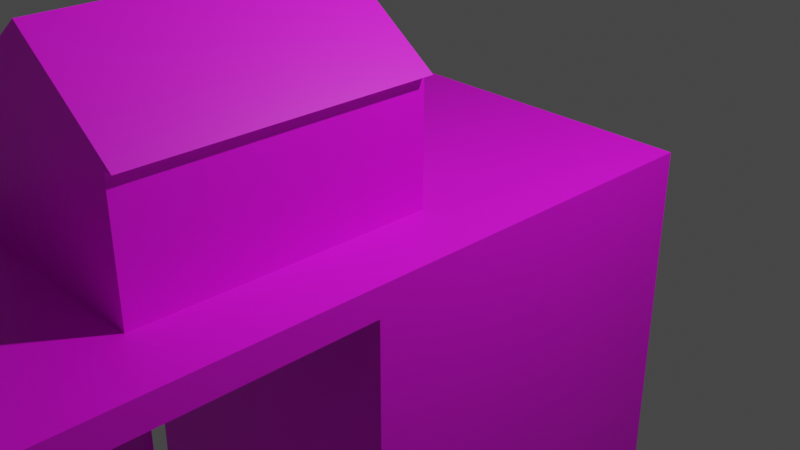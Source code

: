 # Source: Warehouse.blend  (saved by Blender 3.5.10; exported with 4.5.12 LTS)
import bpy
from mathutils import Matrix  # noqa: F401  (used for matrix-valued properties, if any)

bpy.ops.wm.read_factory_settings(use_empty=True)
scene = bpy.context.scene
scene.name = 'Scene'

# ---- collections
col_collection = bpy.data.collections.new('Collection'); scene.collection.children.link(col_collection)

# ---- images (referenced by path relative to the original .blend; pixels are not part of the script)
import os
ASSET_DIR = os.environ.get("B2B_ASSET_DIR", "")  # directory of the original .blend (textures are referenced by path, not embedded)
HERE = os.path.dirname(os.path.abspath(__file__))  # packed textures are extracted next to this script under _unpacked/

def load_image(name, relpath, width, height, colorspace="sRGB"):
    """Load a texture the original file referenced (path relative to the .blend, or extracted next to this script)."""
    p = next((c for c in (os.path.join(HERE, relpath), os.path.join(ASSET_DIR, relpath)) if relpath and os.path.exists(c)), "")
    if p:
        img = bpy.data.images.load(p, check_existing=True)
        img.name = name
    else:  # same state as the original file: an image datablock whose file is absent (Cycles renders it pink)
        img = bpy.data.images.new(name, width, height)
        img.source = "FILE"
        img.filepath = "//" + (relpath or name)
    img.colorspace_settings.name = colorspace
    return img
img_warehousetexture_png = load_image('WarehouseTexture.png', 'WarehouseTexture.png', 1024, 1024, 'sRGB')

# ---- materials (node trees are filled in below, after node groups)
mat_warehouse = bpy.data.materials.new('Warehouse')
mat_warehouse.alpha_threshold = 0.0
mat_warehouse.use_transparent_shadow = False
mat_warehouse.roughness = 0.5
mat_warehouse.line_color = (0.0, 0.0, 0.0, 1.0)

# ---- material node trees
mat_warehouse.use_nodes = True; mat_warehouse.node_tree.nodes.clear()
_N = mat_warehouse.node_tree.nodes; _L = mat_warehouse.node_tree.links
n0 = _N.new('ShaderNodeOutputMaterial'); n0.name = 'Material Output'; n0.location = (300, 300)
n1 = _N.new('ShaderNodeBsdfPrincipled'); n1.name = 'Principled BSDF'; n1.location = (10, 300)
n1.distribution = 'GGX'
n1.subsurface_method = 'RANDOM_WALK_SKIN'
n1.inputs[3].default_value = 1.45
n1.inputs[27].default_value = (0.0, 0.0, 0.0, 1.0)
n1.inputs[28].default_value = 1.0
n2 = _N.new('ShaderNodeTexImage'); n2.name = 'Image Texture'; n2.location = (-280, 280)
n2.image = img_warehousetexture_png
_L.new(n1.outputs[0], n0.inputs[0])
_L.new(n2.outputs[0], n1.inputs[0])
n0.is_active_output = True

# ---- world
world_world = bpy.data.worlds.new('World'); scene.world = world_world
world_world.use_nodes = True; world_world.node_tree.nodes.clear()
_N = world_world.node_tree.nodes; _L = world_world.node_tree.links
n0 = _N.new('ShaderNodeOutputWorld'); n0.name = 'World Output'; n0.location = (300, 300)
n1 = _N.new('ShaderNodeBackground'); n1.name = 'Background'; n1.location = (10, 300)
n1.inputs[0].default_value = (0.05088, 0.05088, 0.05088, 1.0)
_L.new(n1.outputs[0], n0.inputs[0])
n0.is_active_output = True
world_world.color = (0.05088, 0.05088, 0.05088)
world_world.use_sun_shadow = False
world_world.sun_shadow_jitter_overblur = 0.0

# ---- cameras
cam_camera = bpy.data.cameras.new('Camera')
cam_camera.clip_end = 100.0
cam_camera.ortho_scale = 7.314

# ---- lights
light_light = bpy.data.lights.new('Light', 'POINT')
light_light.transmission_factor = 0.0
light_light.energy = 1000.0
light_light.shadow_soft_size = 0.1
light_light.shadow_maximum_resolution = 0.006
light_light.use_absolute_resolution = True

# ---- meshes
me_cube = bpy.data.meshes.new('Cube')
me_cube.from_pydata([(1.8, 2.0, 0.7), (1.8, 2.0, 0.4), (1.8, -10.0, 0.7), (1.8, -10.0, 0.4), (-1.8, 2.0, 0.7), (-1.8, 2.0, 0.4), (-1.8, -10.0, 0.7), (-1.8, -10.0, 0.4), (-1.2, -9.1, -8.6), (-1.2, -9.1, 0.49), (-1.085, -9.123, -8.6), (-1.085, -9.123, 0.49), (-0.9879, -9.188, -8.6), (-0.9879, -9.188, 0.49), (-0.9228, -9.285, -8.6), (-0.9228, -9.285, 0.49), (-0.9, -9.4, -8.6), (-0.9, -9.4, 0.49), (-0.9228, -9.515, -8.6), (-0.9228, -9.515, 0.49), (-0.9879, -9.612, -8.6), (-0.9879, -9.612, 0.49), (-1.085, -9.677, -8.6), (-1.085, -9.677, 0.49), (-1.2, -9.7, -8.6), (-1.2, -9.7, 0.49), (-1.315, -9.677, -8.6), (-1.315, -9.677, 0.49), (-1.412, -9.612, -8.6), (-1.412, -9.612, 0.49), (-1.477, -9.515, -8.6), (-1.477, -9.515, 0.49), (-1.5, -9.4, -8.6), (-1.5, -9.4, 0.49), (-1.477, -9.285, -8.6), (-1.477, -9.285, 0.49), (-1.412, -9.188, -8.6), (-1.412, -9.188, 0.49), (-1.315, -9.123, -8.6), (-1.315, -9.123, 0.49), (1.2, -9.1, -8.6), (1.2, -9.1, 0.49), (1.315, -9.123, -8.6), (1.315, -9.123, 0.49), (1.412, -9.188, -8.6), (1.412, -9.188, 0.49), (1.477, -9.285, -8.6), (1.477, -9.285, 0.49), (1.5, -9.4, -8.6), (1.5, -9.4, 0.49), (1.477, -9.515, -8.6), (1.477, -9.515, 0.49), (1.412, -9.612, -8.6), (1.412, -9.612, 0.49), (1.315, -9.677, -8.6), (1.315, -9.677, 0.49), (1.2, -9.7, -8.6), (1.2, -9.7, 0.49), (1.085, -9.677, -8.6), (1.085, -9.677, 0.49), (0.9879, -9.612, -8.6), (0.9879, -9.612, 0.49), (0.9228, -9.515, -8.6), (0.9228, -9.515, 0.49), (0.9, -9.4, -8.6), (0.9, -9.4, 0.49), (0.9228, -9.285, -8.6), (0.9228, -9.285, 0.49), (0.9879, -9.188, -8.6), (0.9879, -9.188, 0.49), (1.085, -9.123, -8.6), (1.085, -9.123, 0.49), (1.2, -6.4, -8.6), (1.2, -6.4, 0.49), (1.315, -6.423, -8.6), (1.315, -6.423, 0.49), (1.412, -6.488, -8.6), (1.412, -6.488, 0.49), (1.477, -6.585, -8.6), (1.477, -6.585, 0.49), (1.5, -6.7, -8.6), (1.5, -6.7, 0.49), (1.477, -6.815, -8.6), (1.477, -6.815, 0.49), (1.412, -6.912, -8.6), (1.412, -6.912, 0.49), (1.315, -6.977, -8.6), (1.315, -6.977, 0.49), (1.2, -7.0, -8.6), (1.2, -7.0, 0.49), (1.085, -6.977, -8.6), (1.085, -6.977, 0.49), (0.9879, -6.912, -8.6), (0.9879, -6.912, 0.49), (0.9228, -6.815, -8.6), (0.9228, -6.815, 0.49), (0.9, -6.7, -8.6), (0.9, -6.7, 0.49), (0.9228, -6.585, -8.6), (0.9228, -6.585, 0.49), (0.9879, -6.488, -8.6), (0.9879, -6.488, 0.49), (1.085, -6.423, -8.6), (1.085, -6.423, 0.49), (-1.2, -6.4, -8.6), (-1.2, -6.4, 0.49), (-1.085, -6.423, -8.6), (-1.085, -6.423, 0.49), (-0.9879, -6.488, -8.6), (-0.9879, -6.488, 0.49), (-0.9228, -6.585, -8.6), (-0.9228, -6.585, 0.49), (-0.9, -6.7, -8.6), (-0.9, -6.7, 0.49), (-0.9228, -6.815, -8.6), (-0.9228, -6.815, 0.49), (-0.9879, -6.912, -8.6), (-0.9879, -6.912, 0.49), (-1.085, -6.977, -8.6), (-1.085, -6.977, 0.49), (-1.2, -7.0, -8.6), (-1.2, -7.0, 0.49), (-1.315, -6.977, -8.6), (-1.315, -6.977, 0.49), (-1.412, -6.912, -8.6), (-1.412, -6.912, 0.49), (-1.477, -6.815, -8.6), (-1.477, -6.815, 0.49), (-1.5, -6.7, -8.6), (-1.5, -6.7, 0.49), (-1.477, -6.585, -8.6), (-1.477, -6.585, 0.49), (-1.412, -6.488, -8.6), (-1.412, -6.488, 0.49), (-1.315, -6.423, -8.6), (-1.315, -6.423, 0.49), (1.2, -3.7, -8.6), (1.2, -3.7, 0.49), (1.315, -3.723, -8.6), (1.315, -3.723, 0.49), (1.412, -3.788, -8.6), (1.412, -3.788, 0.49), (1.477, -3.885, -8.6), (1.477, -3.885, 0.49), (1.5, -4.0, -8.6), (1.5, -4.0, 0.49), (1.477, -4.115, -8.6), (1.477, -4.115, 0.49), (1.412, -4.212, -8.6), (1.412, -4.212, 0.49), (1.315, -4.277, -8.6), (1.315, -4.277, 0.49), (1.2, -4.3, -8.6), (1.2, -4.3, 0.49), (1.085, -4.277, -8.6), (1.085, -4.277, 0.49), (0.9879, -4.212, -8.6), (0.9879, -4.212, 0.49), (0.9228, -4.115, -8.6), (0.9228, -4.115, 0.49), (0.9, -4.0, -8.6), (0.9, -4.0, 0.49), (0.9228, -3.885, -8.6), (0.9228, -3.885, 0.49), (0.9879, -3.788, -8.6), (0.9879, -3.788, 0.49), (1.085, -3.723, -8.6), (1.085, -3.723, 0.49), (-1.2, -3.7, -8.6), (-1.2, -3.7, 0.49), (-1.085, -3.723, -8.6), (-1.085, -3.723, 0.49), (-0.9879, -3.788, -8.6), (-0.9879, -3.788, 0.49), (-0.9228, -3.885, -8.6), (-0.9228, -3.885, 0.49), (-0.9, -4.0, -8.6), (-0.9, -4.0, 0.49), (-0.9228, -4.115, -8.6), (-0.9228, -4.115, 0.49), (-0.9879, -4.212, -8.6), (-0.9879, -4.212, 0.49), (-1.085, -4.277, -8.6), (-1.085, -4.277, 0.49), (-1.2, -4.3, -8.6), (-1.2, -4.3, 0.49), (-1.315, -4.277, -8.6), (-1.315, -4.277, 0.49), (-1.412, -4.212, -8.6), (-1.412, -4.212, 0.49), (-1.477, -4.115, -8.6), (-1.477, -4.115, 0.49), (-1.5, -4.0, -8.6), (-1.5, -4.0, 0.49), (-1.477, -3.885, -8.6), (-1.477, -3.885, 0.49), (-1.412, -3.788, -8.6), (-1.412, -3.788, 0.49), (-1.315, -3.723, -8.6), (-1.315, -3.723, 0.49), (-1.8, -1.9, 0.4), (1.8, -1.9, 0.7), (-1.8, -1.9, 0.7), (1.8, -1.9, 0.4), (1.8, 2.0, -7.4), (-1.8, 2.0, -7.4), (-1.8, -1.9, -7.4), (1.8, -1.9, -7.4)], [], [(201, 202, 6, 2), (3, 2, 6, 7), (200, 202, 4, 5), (200, 203, 3, 7), (203, 201, 2, 3), (5, 4, 0, 1), (8, 9, 11, 10), (10, 11, 13, 12), (12, 13, 15, 14), (14, 15, 17, 16), (16, 17, 19, 18), (18, 19, 21, 20), (20, 21, 23, 22), (22, 23, 25, 24), (24, 25, 27, 26), (26, 27, 29, 28), (28, 29, 31, 30), (30, 31, 33, 32), (32, 33, 35, 34), (34, 35, 37, 36), (11, 9, 39, 37, 35, 33, 31, 29, 27, 25, 23, 21, 19, 17, 15, 13), (36, 37, 39, 38), (38, 39, 9, 8), (8, 10, 12, 14, 16, 18, 20, 22, 24, 26, 28, 30, 32, 34, 36, 38), (40, 41, 43, 42), (42, 43, 45, 44), (44, 45, 47, 46), (46, 47, 49, 48), (48, 49, 51, 50), (50, 51, 53, 52), (52, 53, 55, 54), (54, 55, 57, 56), (56, 57, 59, 58), (58, 59, 61, 60), (60, 61, 63, 62), (62, 63, 65, 64), (64, 65, 67, 66), (66, 67, 69, 68), (43, 41, 71, 69, 67, 65, 63, 61, 59, 57, 55, 53, 51, 49, 47, 45), (68, 69, 71, 70), (70, 71, 41, 40), (40, 42, 44, 46, 48, 50, 52, 54, 56, 58, 60, 62, 64, 66, 68, 70), (72, 73, 75, 74), (74, 75, 77, 76), (76, 77, 79, 78), (78, 79, 81, 80), (80, 81, 83, 82), (82, 83, 85, 84), (84, 85, 87, 86), (86, 87, 89, 88), (88, 89, 91, 90), (90, 91, 93, 92), (92, 93, 95, 94), (94, 95, 97, 96), (96, 97, 99, 98), (98, 99, 101, 100), (75, 73, 103, 101, 99, 97, 95, 93, 91, 89, 87, 85, 83, 81, 79, 77), (100, 101, 103, 102), (102, 103, 73, 72), (72, 74, 76, 78, 80, 82, 84, 86, 88, 90, 92, 94, 96, 98, 100, 102), (104, 105, 107, 106), (106, 107, 109, 108), (108, 109, 111, 110), (110, 111, 113, 112), (112, 113, 115, 114), (114, 115, 117, 116), (116, 117, 119, 118), (118, 119, 121, 120), (120, 121, 123, 122), (122, 123, 125, 124), (124, 125, 127, 126), (126, 127, 129, 128), (128, 129, 131, 130), (130, 131, 133, 132), (107, 105, 135, 133, 131, 129, 127, 125, 123, 121, 119, 117, 115, 113, 111, 109), (132, 133, 135, 134), (134, 135, 105, 104), (104, 106, 108, 110, 112, 114, 116, 118, 120, 122, 124, 126, 128, 130, 132, 134), (136, 137, 139, 138), (138, 139, 141, 140), (140, 141, 143, 142), (142, 143, 145, 144), (144, 145, 147, 146), (146, 147, 149, 148), (148, 149, 151, 150), (150, 151, 153, 152), (152, 153, 155, 154), (154, 155, 157, 156), (156, 157, 159, 158), (158, 159, 161, 160), (160, 161, 163, 162), (162, 163, 165, 164), (139, 137, 167, 165, 163, 161, 159, 157, 155, 153, 151, 149, 147, 145, 143, 141), (164, 165, 167, 166), (166, 167, 137, 136), (136, 138, 140, 142, 144, 146, 148, 150, 152, 154, 156, 158, 160, 162, 164, 166), (168, 169, 171, 170), (170, 171, 173, 172), (172, 173, 175, 174), (174, 175, 177, 176), (176, 177, 179, 178), (178, 179, 181, 180), (180, 181, 183, 182), (182, 183, 185, 184), (184, 185, 187, 186), (186, 187, 189, 188), (188, 189, 191, 190), (190, 191, 193, 192), (192, 193, 195, 194), (194, 195, 197, 196), (171, 169, 199, 197, 195, 193, 191, 189, 187, 185, 183, 181, 179, 177, 175, 173), (196, 197, 199, 198), (198, 199, 169, 168), (168, 170, 172, 174, 176, 178, 180, 182, 184, 186, 188, 190, 192, 194, 196, 198), (1, 0, 201, 203), (1, 203, 207, 204), (7, 6, 202, 200), (0, 4, 202, 201), (205, 204, 207, 206), (200, 5, 205, 206), (5, 1, 204, 205), (203, 200, 206, 207)])
me_cube.polygons.foreach_set('use_smooth', [0, 0, 0, 0, 0, 0, 1, 1, 1, 1, 1, 1, 1, 1, 1, 1, 1, 1, 1, 1, 1, 1, 1, 1, 1, 1, 1, 1, 1, 1, 1, 1, 1, 1, 1, 1, 1, 1, 1, 1, 1, 1, 1, 1, 1, 1, 1, 1, 1, 1, 1, 1, 1, 1, 1, 1, 1, 1, 1, 1, 1, 1, 1, 1, 1, 1, 1, 1, 1, 1, 1, 1, 1, 1, 1, 1, 1, 1, 1, 1, 1, 1, 1, 1, 1, 1, 1, 1, 1, 1, 1, 1, 1, 1, 1, 1, 1, 1, 1, 1, 1, 1, 1, 1, 1, 1, 1, 1, 1, 1, 1, 1, 1, 1, 0, 0, 0, 0, 0, 0, 0, 0])
_uv = me_cube.uv_layers.new(name='UVMap')
_uv.uv.foreach_set('vector', [0.4962, 0.8784, 0.4953, 0.8632, 0.5055, 0.8626, 0.5064, 0.8777, 0.5073, 0.8929, 0.5064, 0.8777, 0.5215, 0.8768, 0.5225, 0.892, 0.4721, 0.895, 0.4712, 0.8799, 0.4761, 0.8796, 0.477, 0.8947, 0.498, 0.9087, 0.4971, 0.8935, 0.5073, 0.8929, 0.5082, 0.908, 0.4971, 0.8935, 0.4962, 0.8784, 0.5064, 0.8777, 0.5073, 0.8929, 0.477, 0.8947, 0.4761, 0.8796, 0.4912, 0.8787, 0.4922, 0.8938, 0.3993, 0.773, 0.5043, 0.773, 0.5043, 0.7861, 0.3993, 0.7861, 0.3993, 0.7861, 0.5043, 0.7861, 0.5043, 0.7993, 0.3993, 0.7993, 0.3993, 0.7993, 0.5043, 0.7993, 0.5043, 0.8124, 0.3993, 0.8124, 0.3993, 0.8124, 0.5043, 0.8124, 0.5043, 0.8255, 0.3993, 0.8255, 0.3993, 0.8255, 0.5043, 0.8255, 0.5043, 0.8386, 0.3993, 0.8386, 0.3993, 0.8386, 0.5043, 0.8386, 0.5043, 0.8518, 0.3993, 0.8518, 0.3993, 0.8518, 0.5043, 0.8518, 0.5043, 0.8649, 0.3993, 0.8649, 0.3993, 0.8649, 0.5043, 0.8649, 0.5043, 0.878, 0.3993, 0.878, 0.3993, 0.878, 0.5043, 0.878, 0.5043, 0.8911, 0.3993, 0.8911, 0.3993, 0.8911, 0.5043, 0.8911, 0.5043, 0.9043, 0.3993, 0.9043, 0.3993, 0.9043, 0.5043, 0.9043, 0.5043, 0.9174, 0.3993, 0.9174, 0.3993, 0.9174, 0.5043, 0.9174, 0.5043, 0.9305, 0.3993, 0.9305, 0.3993, 0.9305, 0.5043, 0.9305, 0.5043, 0.9436, 0.3993, 0.9436, 0.3993, 0.9436, 0.5043, 0.9436, 0.5043, 0.9568, 0.3993, 0.9568, 0.3934, 0.9112, 0.3972, 0.9305, 0.3934, 0.9498, 0.3825, 0.9661, 0.3661, 0.9771, 0.3468, 0.9809, 0.3276, 0.9771, 0.3112, 0.9661, 0.3003, 0.9498, 0.2964, 0.9305, 0.3003, 0.9112, 0.3112, 0.8949, 0.3276, 0.8839, 0.3468, 0.8801, 0.3661, 0.8839, 0.3825, 0.8949, 0.3993, 0.9568, 0.5043, 0.9568, 0.5043, 0.9699, 0.3993, 0.9699, 0.3993, 0.9699, 0.5043, 0.9699, 0.5043, 0.983, 0.3993, 0.983, 0.3972, 0.8255, 0.3934, 0.8062, 0.3825, 0.7899, 0.3661, 0.7789, 0.3468, 0.7751, 0.3276, 0.7789, 0.3112, 0.7899, 0.3003, 0.8062, 0.2964, 0.8255, 0.3003, 0.8448, 0.3112, 0.8611, 0.3276, 0.8721, 0.3468, 0.8759, 0.3661, 0.8721, 0.3825, 0.8611, 0.3934, 0.8448, 0.3993, 0.773, 0.5043, 0.773, 0.5043, 0.7861, 0.3993, 0.7861, 0.3993, 0.7861, 0.5043, 0.7861, 0.5043, 0.7993, 0.3993, 0.7993, 0.3993, 0.7993, 0.5043, 0.7993, 0.5043, 0.8124, 0.3993, 0.8124, 0.3993, 0.8124, 0.5043, 0.8124, 0.5043, 0.8255, 0.3993, 0.8255, 0.3993, 0.8255, 0.5043, 0.8255, 0.5043, 0.8386, 0.3993, 0.8386, 0.3993, 0.8386, 0.5043, 0.8386, 0.5043, 0.8518, 0.3993, 0.8518, 0.3993, 0.8518, 0.5043, 0.8518, 0.5043, 0.8649, 0.3993, 0.8649, 0.3993, 0.8649, 0.5043, 0.8649, 0.5043, 0.878, 0.3993, 0.878, 0.3993, 0.878, 0.5043, 0.878, 0.5043, 0.8911, 0.3993, 0.8911, 0.3993, 0.8911, 0.5043, 0.8911, 0.5043, 0.9043, 0.3993, 0.9043, 0.3993, 0.9043, 0.5043, 0.9043, 0.5043, 0.9174, 0.3993, 0.9174, 0.3993, 0.9174, 0.5043, 0.9174, 0.5043, 0.9305, 0.3993, 0.9305, 0.3993, 0.9305, 0.5043, 0.9305, 0.5043, 0.9436, 0.3993, 0.9436, 0.3993, 0.9436, 0.5043, 0.9436, 0.5043, 0.9568, 0.3993, 0.9568, 0.3934, 0.9112, 0.3972, 0.9305, 0.3934, 0.9498, 0.3825, 0.9661, 0.3661, 0.9771, 0.3468, 0.9809, 0.3276, 0.9771, 0.3112, 0.9661, 0.3003, 0.9498, 0.2964, 0.9305, 0.3003, 0.9112, 0.3112, 0.8949, 0.3276, 0.8839, 0.3468, 0.8801, 0.3661, 0.8839, 0.3825, 0.8949, 0.3993, 0.9568, 0.5043, 0.9568, 0.5043, 0.9699, 0.3993, 0.9699, 0.3993, 0.9699, 0.5043, 0.9699, 0.5043, 0.983, 0.3993, 0.983, 0.3972, 0.8255, 0.3934, 0.8062, 0.3825, 0.7899, 0.3661, 0.7789, 0.3468, 0.7751, 0.3276, 0.7789, 0.3112, 0.7899, 0.3003, 0.8062, 0.2964, 0.8255, 0.3003, 0.8448, 0.3112, 0.8611, 0.3276, 0.8721, 0.3468, 0.8759, 0.3661, 0.8721, 0.3825, 0.8611, 0.3934, 0.8448, 0.3993, 0.773, 0.5043, 0.773, 0.5043, 0.7861, 0.3993, 0.7861, 0.3993, 0.7861, 0.5043, 0.7861, 0.5043, 0.7993, 0.3993, 0.7993, 0.3993, 0.7993, 0.5043, 0.7993, 0.5043, 0.8124, 0.3993, 0.8124, 0.3993, 0.8124, 0.5043, 0.8124, 0.5043, 0.8255, 0.3993, 0.8255, 0.3993, 0.8255, 0.5043, 0.8255, 0.5043, 0.8386, 0.3993, 0.8386, 0.3993, 0.8386, 0.5043, 0.8386, 0.5043, 0.8518, 0.3993, 0.8518, 0.3993, 0.8518, 0.5043, 0.8518, 0.5043, 0.8649, 0.3993, 0.8649, 0.3993, 0.8649, 0.5043, 0.8649, 0.5043, 0.878, 0.3993, 0.878, 0.3993, 0.878, 0.5043, 0.878, 0.5043, 0.8911, 0.3993, 0.8911, 0.3993, 0.8911, 0.5043, 0.8911, 0.5043, 0.9043, 0.3993, 0.9043, 0.3993, 0.9043, 0.5043, 0.9043, 0.5043, 0.9174, 0.3993, 0.9174, 0.3993, 0.9174, 0.5043, 0.9174, 0.5043, 0.9305, 0.3993, 0.9305, 0.3993, 0.9305, 0.5043, 0.9305, 0.5043, 0.9436, 0.3993, 0.9436, 0.3993, 0.9436, 0.5043, 0.9436, 0.5043, 0.9568, 0.3993, 0.9568, 0.3934, 0.9112, 0.3972, 0.9305, 0.3934, 0.9498, 0.3825, 0.9661, 0.3661, 0.9771, 0.3468, 0.9809, 0.3276, 0.9771, 0.3112, 0.9661, 0.3003, 0.9498, 0.2964, 0.9305, 0.3003, 0.9112, 0.3112, 0.8949, 0.3276, 0.8839, 0.3468, 0.8801, 0.3661, 0.8839, 0.3825, 0.8949, 0.3993, 0.9568, 0.5043, 0.9568, 0.5043, 0.9699, 0.3993, 0.9699, 0.3993, 0.9699, 0.5043, 0.9699, 0.5043, 0.983, 0.3993, 0.983, 0.3972, 0.8255, 0.3934, 0.8062, 0.3825, 0.7899, 0.3661, 0.7789, 0.3468, 0.7751, 0.3276, 0.7789, 0.3112, 0.7899, 0.3003, 0.8062, 0.2964, 0.8255, 0.3003, 0.8448, 0.3112, 0.8611, 0.3276, 0.8721, 0.3468, 0.8759, 0.3661, 0.8721, 0.3825, 0.8611, 0.3934, 0.8448, 0.4032, 0.7691, 0.5082, 0.7691, 0.5082, 0.7822, 0.4032, 0.7822, 0.4032, 0.7822, 0.5082, 0.7822, 0.5082, 0.7953, 0.4032, 0.7953, 0.4032, 0.7953, 0.5082, 0.7953, 0.5082, 0.8085, 0.4032, 0.8085, 0.4032, 0.8085, 0.5082, 0.8085, 0.5082, 0.8216, 0.4032, 0.8216, 0.4032, 0.8216, 0.5082, 0.8216, 0.5082, 0.8347, 0.4032, 0.8347, 0.4032, 0.8347, 0.5082, 0.8347, 0.5082, 0.8478, 0.4032, 0.8478, 0.4032, 0.8478, 0.5082, 0.8478, 0.5082, 0.861, 0.4032, 0.861, 0.4032, 0.861, 0.5082, 0.861, 0.5082, 0.8741, 0.4032, 0.8741, 0.4032, 0.8741, 0.5082, 0.8741, 0.5082, 0.8872, 0.4032, 0.8872, 0.4032, 0.8872, 0.5082, 0.8872, 0.5082, 0.9003, 0.4032, 0.9003, 0.4032, 0.9003, 0.5082, 0.9003, 0.5082, 0.9135, 0.4032, 0.9135, 0.4032, 0.9135, 0.5082, 0.9135, 0.5082, 0.9266, 0.4032, 0.9266, 0.4032, 0.9266, 0.5082, 0.9266, 0.5082, 0.9397, 0.4032, 0.9397, 0.4032, 0.9397, 0.5082, 0.9397, 0.5082, 0.9528, 0.4032, 0.9528, 0.3973, 0.9073, 0.4011, 0.9266, 0.3973, 0.9459, 0.3864, 0.9622, 0.37, 0.9732, 0.3507, 0.977, 0.3315, 0.9732, 0.3151, 0.9622, 0.3042, 0.9459, 0.3003, 0.9266, 0.3042, 0.9073, 0.3151, 0.891, 0.3315, 0.88, 0.3507, 0.8762, 0.37, 0.88, 0.3864, 0.891, 0.4032, 0.9528, 0.5082, 0.9528, 0.5082, 0.966, 0.4032, 0.966, 0.4032, 0.966, 0.5082, 0.966, 0.5082, 0.9791, 0.4032, 0.9791, 0.4011, 0.8216, 0.3973, 0.8023, 0.3864, 0.786, 0.37, 0.775, 0.3507, 0.7712, 0.3315, 0.775, 0.3151, 0.786, 0.3042, 0.8023, 0.3003, 0.8216, 0.3042, 0.8409, 0.3151, 0.8572, 0.3315, 0.8682, 0.3507, 0.872, 0.37, 0.8682, 0.3864, 0.8572, 0.3973, 0.8409, 0.3993, 0.773, 0.5043, 0.773, 0.5043, 0.7861, 0.3993, 0.7861, 0.3993, 0.7861, 0.5043, 0.7861, 0.5043, 0.7993, 0.3993, 0.7993, 0.3993, 0.7993, 0.5043, 0.7993, 0.5043, 0.8124, 0.3993, 0.8124, 0.3993, 0.8124, 0.5043, 0.8124, 0.5043, 0.8255, 0.3993, 0.8255, 0.3993, 0.8255, 0.5043, 0.8255, 0.5043, 0.8386, 0.3993, 0.8386, 0.3993, 0.8386, 0.5043, 0.8386, 0.5043, 0.8518, 0.3993, 0.8518, 0.3993, 0.8518, 0.5043, 0.8518, 0.5043, 0.8649, 0.3993, 0.8649, 0.3993, 0.8649, 0.5043, 0.8649, 0.5043, 0.878, 0.3993, 0.878, 0.3993, 0.878, 0.5043, 0.878, 0.5043, 0.8911, 0.3993, 0.8911, 0.3993, 0.8911, 0.5043, 0.8911, 0.5043, 0.9043, 0.3993, 0.9043, 0.3993, 0.9043, 0.5043, 0.9043, 0.5043, 0.9174, 0.3993, 0.9174, 0.3993, 0.9174, 0.5043, 0.9174, 0.5043, 0.9305, 0.3993, 0.9305, 0.3993, 0.9305, 0.5043, 0.9305, 0.5043, 0.9436, 0.3993, 0.9436, 0.3993, 0.9436, 0.5043, 0.9436, 0.5043, 0.9568, 0.3993, 0.9568, 0.3934, 0.9112, 0.3972, 0.9305, 0.3934, 0.9498, 0.3825, 0.9661, 0.3661, 0.9771, 0.3468, 0.9809, 0.3276, 0.9771, 0.3112, 0.9661, 0.3003, 0.9498, 0.2964, 0.9305, 0.3003, 0.9112, 0.3112, 0.8949, 0.3276, 0.8839, 0.3468, 0.8801, 0.3661, 0.8839, 0.3825, 0.8949, 0.3993, 0.9568, 0.5043, 0.9568, 0.5043, 0.9699, 0.3993, 0.9699, 0.3993, 0.9699, 0.5043, 0.9699, 0.5043, 0.983, 0.3993, 0.983, 0.3972, 0.8255, 0.3934, 0.8062, 0.3825, 0.7899, 0.3661, 0.7789, 0.3468, 0.7751, 0.3276, 0.7789, 0.3112, 0.7899, 0.3003, 0.8062, 0.2964, 0.8255, 0.3003, 0.8448, 0.3112, 0.8611, 0.3276, 0.8721, 0.3468, 0.8759, 0.3661, 0.8721, 0.3825, 0.8611, 0.3934, 0.8448, 0.3993, 0.773, 0.5043, 0.773, 0.5043, 0.7861, 0.3993, 0.7861, 0.3993, 0.7861, 0.5043, 0.7861, 0.5043, 0.7993, 0.3993, 0.7993, 0.3993, 0.7993, 0.5043, 0.7993, 0.5043, 0.8124, 0.3993, 0.8124, 0.3993, 0.8124, 0.5043, 0.8124, 0.5043, 0.8255, 0.3993, 0.8255, 0.3993, 0.8255, 0.5043, 0.8255, 0.5043, 0.8386, 0.3993, 0.8386, 0.3993, 0.8386, 0.5043, 0.8386, 0.5043, 0.8518, 0.3993, 0.8518, 0.3993, 0.8518, 0.5043, 0.8518, 0.5043, 0.8649, 0.3993, 0.8649, 0.3993, 0.8649, 0.5043, 0.8649, 0.5043, 0.878, 0.3993, 0.878, 0.3993, 0.878, 0.5043, 0.878, 0.5043, 0.8911, 0.3993, 0.8911, 0.3993, 0.8911, 0.5043, 0.8911, 0.5043, 0.9043, 0.3993, 0.9043, 0.3993, 0.9043, 0.5043, 0.9043, 0.5043, 0.9174, 0.3993, 0.9174, 0.3993, 0.9174, 0.5043, 0.9174, 0.5043, 0.9305, 0.3993, 0.9305, 0.3993, 0.9305, 0.5043, 0.9305, 0.5043, 0.9436, 0.3993, 0.9436, 0.3993, 0.9436, 0.5043, 0.9436, 0.5043, 0.9568, 0.3993, 0.9568, 0.3934, 0.9112, 0.3972, 0.9305, 0.3934, 0.9498, 0.3825, 0.9661, 0.3661, 0.9771, 0.3468, 0.9809, 0.3276, 0.9771, 0.3112, 0.9661, 0.3003, 0.9498, 0.2964, 0.9305, 0.3003, 0.9112, 0.3112, 0.8949, 0.3276, 0.8839, 0.3468, 0.8801, 0.3661, 0.8839, 0.3825, 0.8949, 0.3993, 0.9568, 0.5043, 0.9568, 0.5043, 0.9699, 0.3993, 0.9699, 0.3993, 0.9699, 0.5043, 0.9699, 0.5043, 0.983, 0.3993, 0.983, 0.3972, 0.8255, 0.3934, 0.8062, 0.3825, 0.7899, 0.3661, 0.7789, 0.3468, 0.7751, 0.3276, 0.7789, 0.3112, 0.7899, 0.3003, 0.8062, 0.2964, 0.8255, 0.3003, 0.8448, 0.3112, 0.8611, 0.3276, 0.8721, 0.3468, 0.8759, 0.3661, 0.8721, 0.3825, 0.8611, 0.3934, 0.8448, 0.4922, 0.8938, 0.4912, 0.8787, 0.4962, 0.8784, 0.4971, 0.8935, 0.4922, 0.8938, 0.4971, 0.8935, 0.4971, 0.8935, 0.4922, 0.8938, 0.4619, 0.8956, 0.4609, 0.8805, 0.4712, 0.8799, 0.4721, 0.895, 0.4912, 0.8787, 0.4903, 0.8635, 0.4953, 0.8632, 0.4962, 0.8784, 0.4931, 0.909, 0.4922, 0.8938, 0.4971, 0.8935, 0.498, 0.9087, 0.4721, 0.895, 0.477, 0.8947, 0.477, 0.8947, 0.4721, 0.895, 0.477, 0.8947, 0.4922, 0.8938, 0.4922, 0.8938, 0.477, 0.8947, 0.4971, 0.8935, 0.498, 0.9087, 0.498, 0.9087, 0.4971, 0.8935])
me_cube.materials.append(mat_warehouse)
me_cube.use_mirror_vertex_groups = False
me_cube.update()
me_cube_001 = bpy.data.meshes.new('Cube.001')
me_cube_001.from_pydata([(-1.05, -3.7, 0.7), (-1.155, -3.7, 1.975), (-1.05, -0.7, 0.7), (-1.155, -0.7, 1.975), (1.05, -3.7, 0.7), (1.155, -3.7, 1.975), (1.05, -0.7, 0.7), (1.155, -0.7, 1.975), (0.0, -0.7, 0.7), (0.0, -0.7, 2.8), (0.0, -3.7, 0.7), (0.0, -3.7, 2.8), (-1.05, -3.7, 1.975), (-1.05, -0.7, 1.975), (1.05, -0.7, 1.975), (1.05, -3.7, 1.975), (0.0, -3.7, 1.975), (0.0, -0.7, 1.975)], [], [(12, 1, 3, 13), (17, 9, 7, 14), (14, 7, 5, 15), (16, 11, 1, 12), (8, 6, 4, 10), (9, 3, 1, 11), (7, 9, 11, 5), (2, 8, 10, 0), (15, 5, 11, 16), (13, 3, 9, 17), (2, 13, 17, 8), (4, 15, 16, 10), (10, 16, 12, 0), (6, 14, 15, 4), (8, 17, 14, 6), (0, 12, 13, 2)])
_uv = me_cube_001.uv_layers.new(name='UVMap')
_uv.uv.foreach_set('vector', [0.7272, 0.7471, 0.7272, 0.7551, 0.6742, 0.7551, 0.6742, 0.7471, 0.6476, 0.7471, 0.6476, 0.7551, 0.6211, 0.7551, 0.6211, 0.7471, 0.6211, 0.7471, 0.6211, 0.7551, 0.568, 0.7551, 0.568, 0.7471, 0.5415, 0.7471, 0.5415, 0.7551, 0.515, 0.7551, 0.515, 0.7471, 0.6211, 0.6754, 0.6211, 0.702, 0.568, 0.702, 0.568, 0.6754, 0.6211, 0.7816, 0.6211, 0.8081, 0.568, 0.8081, 0.568, 0.7816, 0.6211, 0.7551, 0.6211, 0.7816, 0.568, 0.7816, 0.568, 0.7551, 0.6211, 0.6489, 0.6211, 0.6754, 0.568, 0.6754, 0.568, 0.6489, 0.568, 0.7471, 0.568, 0.7551, 0.5415, 0.7551, 0.5415, 0.7471, 0.6742, 0.7471, 0.6742, 0.7551, 0.6476, 0.7551, 0.6476, 0.7471, 0.6742, 0.702, 0.6742, 0.7471, 0.6476, 0.7471, 0.6476, 0.702, 0.568, 0.702, 0.568, 0.7471, 0.5415, 0.7471, 0.5415, 0.702, 0.5415, 0.702, 0.5415, 0.7471, 0.515, 0.7471, 0.515, 0.702, 0.6211, 0.702, 0.6211, 0.7471, 0.568, 0.7471, 0.568, 0.702, 0.6476, 0.702, 0.6476, 0.7471, 0.6211, 0.7471, 0.6211, 0.702, 0.7272, 0.702, 0.7272, 0.7471, 0.6742, 0.7471, 0.6742, 0.702])
me_cube_001.materials.append(mat_warehouse)
me_cube_001.update()

# ---- objects
ob_peir = bpy.data.objects.new('Peir', me_cube)
ob_light_noimp = bpy.data.objects.new('Light-noimp', light_light)
ob_camera_noimp = bpy.data.objects.new('Camera-noimp', cam_camera)
ob_house = bpy.data.objects.new('House', me_cube_001)

# ---- transforms, parenting, visibility, modifiers, constraints
ob_peir.location = (0.0, 0.0, 0.0)
ob_peir.lock_rotations_4d = False
ob_peir.empty_display_type = 'ARROWS'
ob_peir.lineart.crease_threshold = 0.0
_m = ob_peir.modifiers.new('EdgeSplit', 'EDGE_SPLIT')
ob_light_noimp.location = (4.076, 1.005, 5.904)
ob_light_noimp.rotation_euler = (0.6503, 0.05522, 1.866)
ob_light_noimp.lock_rotations_4d = False
ob_light_noimp.empty_display_type = 'ARROWS'
ob_light_noimp.color = (0.0, 0.0, 0.0, 0.0)
ob_light_noimp.lineart.crease_threshold = 0.0
ob_camera_noimp.location = (7.359, -6.926, 4.958)
ob_camera_noimp.rotation_euler = (1.109, 0.0, 0.8149)
ob_camera_noimp.lock_rotations_4d = False
ob_camera_noimp.empty_display_type = 'ARROWS'
ob_camera_noimp.color = (0.0, 0.0, 0.0, 0.0)
ob_camera_noimp.display_type = 'WIRE'
ob_camera_noimp.lineart.crease_threshold = 0.0
ob_house.location = (0.0, 0.0, 0.0)

# ---- collection membership
col_collection.objects.link(ob_peir)
col_collection.objects.link(ob_light_noimp)
col_collection.objects.link(ob_camera_noimp)
col_collection.objects.link(ob_house)

# ---- scene / render settings (as saved in the file)
scene.camera = ob_camera_noimp
scene.frame_start = 1; scene.frame_end = 250; scene.frame_set(1)
scene.render.engine = 'BLENDER_EEVEE_NEXT'
scene.cycles.sampling_pattern = 'TABULATED_SOBOL'
scene.cycles.use_light_tree = False
scene.view_settings.view_transform = 'Filmic'
bpy.context.view_layer.update()
